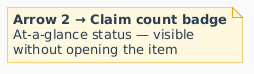

The diagram above was rendered by PlantUML. Its source (embedded in the PNG):
@startuml
skinparam defaultFontName Arial
skinparam backgroundColor #FAFAFA
skinparam note {
  BackgroundColor #FFF8E1
  BorderColor #F0A500
  FontColor #2C3E50
}
note as N2
  **Arrow 2 → Claim count badge**
  At-a-glance status — visible
  without opening the item
end note
@enduml